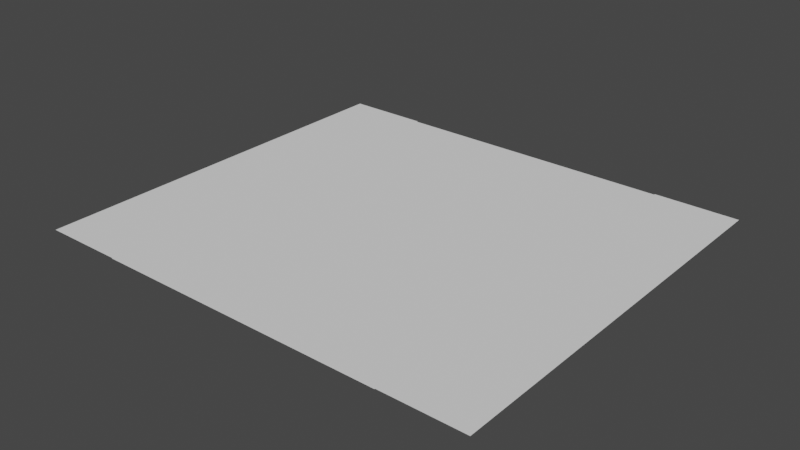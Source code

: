 # Source: road_town.blend  (saved by Blender 2.92.15; exported with 4.5.12 LTS)
import bpy
from mathutils import Matrix  # noqa: F401  (used for matrix-valued properties, if any)

bpy.ops.wm.read_factory_settings(use_empty=True)
scene = bpy.context.scene
scene.name = 'Scene'

# ---- collections
col_collection = bpy.data.collections.new('Collection'); scene.collection.children.link(col_collection)

# ---- world
world_world = bpy.data.worlds.new('World'); scene.world = world_world
world_world.use_nodes = True; world_world.node_tree.nodes.clear()
_N = world_world.node_tree.nodes; _L = world_world.node_tree.links
n0 = _N.new('ShaderNodeOutputWorld'); n0.name = 'World Output'; n0.location = (300, 300)
n1 = _N.new('ShaderNodeBackground'); n1.name = 'Background'; n1.location = (10, 300)
n1.inputs[0].default_value = (0.05088, 0.05088, 0.05088, 1.0)
_L.new(n1.outputs[0], n0.inputs[0])
n0.is_active_output = True
world_world.color = (0.05088, 0.05088, 0.05088)
world_world.use_sun_shadow = False
world_world.sun_shadow_jitter_overblur = 0.0

# ---- meshes
me_plane = bpy.data.meshes.new('Plane')
me_plane.from_pydata([(-1.0, -1.0, 0.0), (1.0, -1.0, 0.0), (-1.0, 1.0, 0.0), (1.0, 1.0, 0.0)], [], [(0, 1, 3, 2)])
_uv = me_plane.uv_layers.new(name='UVMap')
_uv.uv.foreach_set('vector', [0.0, 0.0, 1.0, 0.0, 1.0, 1.0, 0.0, 1.0])
me_plane.use_remesh_fix_poles = True
me_plane.use_remesh_preserve_attributes = False
me_plane.use_mirror_vertex_groups = False
me_plane.update()
me_plane_002 = bpy.data.meshes.new('Plane.002')
me_plane_002.from_pydata([(-1.0, -1.0, 0.0), (1.0, -1.0, 0.0), (-1.0, 1.0, 0.0), (1.0, 1.0, 0.0)], [], [(0, 1, 3, 2)])
_uv = me_plane_002.uv_layers.new(name='UVMap')
_uv.uv.foreach_set('vector', [0.0, 0.0, 1.0, 0.0, 1.0, 1.0, 0.0, 1.0])
me_plane_002.use_remesh_fix_poles = True
me_plane_002.use_remesh_preserve_attributes = False
me_plane_002.use_mirror_vertex_groups = False
me_plane_002.update()
me_plane_003 = bpy.data.meshes.new('Plane.003')
me_plane_003.from_pydata([(-1.0, -1.0, 0.0), (1.0, -1.0, 0.0), (-1.0, 1.0, 0.0), (1.0, 1.0, 0.0)], [], [(0, 1, 3, 2)])
_uv = me_plane_003.uv_layers.new(name='UVMap')
_uv.uv.foreach_set('vector', [0.0, 0.0, 1.0, 0.0, 1.0, 1.0, 0.0, 1.0])
me_plane_003.use_remesh_fix_poles = True
me_plane_003.use_remesh_preserve_attributes = False
me_plane_003.use_mirror_vertex_groups = False
me_plane_003.update()

# ---- objects
ob_plane = bpy.data.objects.new('Plane', me_plane)
ob_plane_001 = bpy.data.objects.new('Plane.001', me_plane_002)
ob_plane_002 = bpy.data.objects.new('Plane.002', me_plane_003)

# ---- transforms, parenting, visibility, modifiers, constraints
ob_plane.location = (0.0, 0.0, 0.0)
ob_plane.scale = (4.267, 5.887, 1.0)
ob_plane.lineart.crease_threshold = 0.0
ob_plane_001.location = (5.426, 0.02876, 0.0002061)
ob_plane_001.scale = (1.226, 5.897, 1.0)
ob_plane_001.lineart.crease_threshold = 0.0
ob_plane_002.location = (-5.402, 0.02876, 0.0002061)
ob_plane_002.scale = (1.226, 5.897, 1.0)
ob_plane_002.lineart.crease_threshold = 0.0

# ---- collection membership
col_collection.objects.link(ob_plane)
col_collection.objects.link(ob_plane_001)
col_collection.objects.link(ob_plane_002)

# ---- scene / render settings (as saved in the file)
scene.frame_start = 1; scene.frame_end = 250; scene.frame_set(1)
scene.render.engine = 'BLENDER_EEVEE_NEXT'
scene.cycles.use_denoising = False
scene.cycles.samples = 128
scene.cycles.sampling_pattern = 'TABULATED_SOBOL'
scene.cycles.use_adaptive_sampling = False
scene.cycles.use_light_tree = False
scene.view_settings.view_transform = 'Filmic'
bpy.context.view_layer.update()

# ---- added for rendering (the .blend has no active camera and no usable light): camera, sun
cam_auto = bpy.data.cameras.new('AutoCamera')
cam_auto.lens = 50.0
cam_auto.sensor_width = 36.0
cam_auto.clip_end = 1000.0
ob_auto_camera = bpy.data.objects.new('AutoCamera', cam_auto)
scene.collection.objects.link(ob_auto_camera)
ob_auto_camera.location = (16.4572, -19.715, 13.1562)
ob_auto_camera.rotation_euler = (1.09748, -7.21219e-08, 0.694738)
scene.camera = ob_auto_camera
light_auto_sun = bpy.data.lights.new('AutoSun', 'SUN')
light_auto_sun.energy = 3.0
light_auto_sun.angle = 0.0523599
ob_auto_sun = bpy.data.objects.new('AutoSun', light_auto_sun)
scene.collection.objects.link(ob_auto_sun)
ob_auto_sun.rotation_euler = (0.872665, 0.174533, 0.523599)
bpy.context.view_layer.update()
